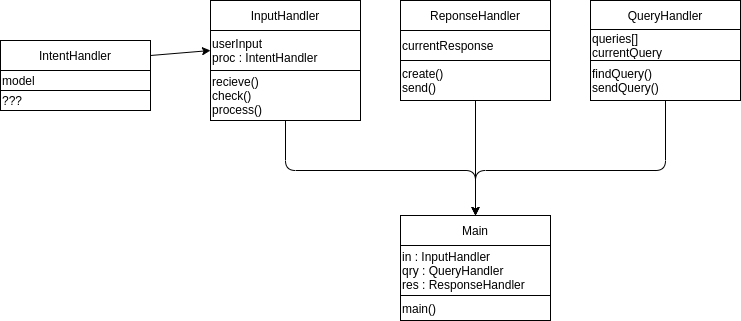

The diagram above was exported from draw.io. Its source (the exported page's mxGraphModel, read from the mxfile embedded in the PNG):
<mxGraphModel dx="454" dy="762" grid="1" gridSize="10" guides="1" tooltips="1" connect="1" arrows="1" fold="1" page="1" pageScale="1" pageWidth="827" pageHeight="1169" math="0" shadow="0">
  <root>
    <mxCell id="WIyWlLk6GJQsqaUBKTNV-0" />
    <mxCell id="WIyWlLk6GJQsqaUBKTNV-1" parent="WIyWlLk6GJQsqaUBKTNV-0" />
    <mxCell id="92F7TbZmp62SrGCFvUiL-46" value="" style="edgeStyle=elbowEdgeStyle;elbow=vertical;endArrow=classic;html=1;" edge="1" parent="WIyWlLk6GJQsqaUBKTNV-1" source="92F7TbZmp62SrGCFvUiL-13" target="92F7TbZmp62SrGCFvUiL-37">
      <mxGeometry width="50" height="50" relative="1" as="geometry">
        <mxPoint x="340" y="350" as="sourcePoint" />
        <mxPoint x="507" y="316" as="targetPoint" />
        <Array as="points">
          <mxPoint x="420" y="270" />
        </Array>
      </mxGeometry>
    </mxCell>
    <mxCell id="92F7TbZmp62SrGCFvUiL-48" value="" style="endArrow=classic;html=1;entryX=0;entryY=0.5;entryDx=0;entryDy=0;exitX=1;exitY=0.5;exitDx=0;exitDy=0;" edge="1" parent="WIyWlLk6GJQsqaUBKTNV-1" source="92F7TbZmp62SrGCFvUiL-30" target="92F7TbZmp62SrGCFvUiL-11">
      <mxGeometry width="50" height="50" relative="1" as="geometry">
        <mxPoint x="340" y="350" as="sourcePoint" />
        <mxPoint x="390" y="300" as="targetPoint" />
      </mxGeometry>
    </mxCell>
    <mxCell id="92F7TbZmp62SrGCFvUiL-50" value="" style="endArrow=classic;html=1;" edge="1" parent="WIyWlLk6GJQsqaUBKTNV-1" source="92F7TbZmp62SrGCFvUiL-27" target="92F7TbZmp62SrGCFvUiL-37">
      <mxGeometry width="50" height="50" relative="1" as="geometry">
        <mxPoint x="340" y="350" as="sourcePoint" />
        <mxPoint x="390" y="300" as="targetPoint" />
      </mxGeometry>
    </mxCell>
    <mxCell id="92F7TbZmp62SrGCFvUiL-51" value="" style="edgeStyle=elbowEdgeStyle;elbow=vertical;endArrow=classic;html=1;" edge="1" parent="WIyWlLk6GJQsqaUBKTNV-1" source="92F7TbZmp62SrGCFvUiL-6" target="92F7TbZmp62SrGCFvUiL-37">
      <mxGeometry width="50" height="50" relative="1" as="geometry">
        <mxPoint x="340" y="350" as="sourcePoint" />
        <mxPoint x="390" y="300" as="targetPoint" />
        <Array as="points">
          <mxPoint x="590" y="270" />
        </Array>
      </mxGeometry>
    </mxCell>
    <mxCell id="92F7TbZmp62SrGCFvUiL-29" value="" style="shape=table;html=1;whiteSpace=wrap;startSize=0;container=1;collapsible=0;childLayout=tableLayout;" vertex="1" parent="WIyWlLk6GJQsqaUBKTNV-1">
      <mxGeometry x="30" y="140" width="150" height="70" as="geometry" />
    </mxCell>
    <mxCell id="92F7TbZmp62SrGCFvUiL-30" value="" style="shape=partialRectangle;html=1;whiteSpace=wrap;collapsible=0;dropTarget=0;pointerEvents=0;fillColor=none;top=0;left=0;bottom=0;right=0;points=[[0,0.5],[1,0.5]];portConstraint=eastwest;" vertex="1" parent="92F7TbZmp62SrGCFvUiL-29">
      <mxGeometry width="150" height="30" as="geometry" />
    </mxCell>
    <mxCell id="92F7TbZmp62SrGCFvUiL-31" value="IntentHandler" style="shape=partialRectangle;html=1;whiteSpace=wrap;connectable=0;overflow=hidden;fillColor=none;top=0;left=0;bottom=0;right=0;" vertex="1" parent="92F7TbZmp62SrGCFvUiL-30">
      <mxGeometry width="150" height="30" as="geometry" />
    </mxCell>
    <mxCell id="92F7TbZmp62SrGCFvUiL-32" value="" style="shape=partialRectangle;html=1;whiteSpace=wrap;collapsible=0;dropTarget=0;pointerEvents=0;fillColor=none;top=0;left=0;bottom=0;right=0;points=[[0,0.5],[1,0.5]];portConstraint=eastwest;" vertex="1" parent="92F7TbZmp62SrGCFvUiL-29">
      <mxGeometry y="30" width="150" height="20" as="geometry" />
    </mxCell>
    <mxCell id="92F7TbZmp62SrGCFvUiL-33" value="model" style="shape=partialRectangle;html=1;whiteSpace=wrap;connectable=0;overflow=hidden;fillColor=none;top=0;left=0;bottom=0;right=0;align=left;" vertex="1" parent="92F7TbZmp62SrGCFvUiL-32">
      <mxGeometry width="150" height="20" as="geometry" />
    </mxCell>
    <mxCell id="92F7TbZmp62SrGCFvUiL-34" value="" style="shape=partialRectangle;html=1;whiteSpace=wrap;collapsible=0;dropTarget=0;pointerEvents=0;fillColor=none;top=0;left=0;bottom=0;right=0;points=[[0,0.5],[1,0.5]];portConstraint=eastwest;" vertex="1" parent="92F7TbZmp62SrGCFvUiL-29">
      <mxGeometry y="50" width="150" height="20" as="geometry" />
    </mxCell>
    <mxCell id="92F7TbZmp62SrGCFvUiL-35" value="???" style="shape=partialRectangle;html=1;whiteSpace=wrap;connectable=0;overflow=hidden;fillColor=none;top=0;left=0;bottom=0;right=0;align=left;" vertex="1" parent="92F7TbZmp62SrGCFvUiL-34">
      <mxGeometry width="150" height="20" as="geometry" />
    </mxCell>
    <mxCell id="92F7TbZmp62SrGCFvUiL-36" value="" style="shape=table;html=1;whiteSpace=wrap;startSize=0;container=1;collapsible=0;childLayout=tableLayout;" vertex="1" parent="WIyWlLk6GJQsqaUBKTNV-1">
      <mxGeometry x="430" y="315" width="150" height="105" as="geometry" />
    </mxCell>
    <mxCell id="92F7TbZmp62SrGCFvUiL-37" value="" style="shape=partialRectangle;html=1;whiteSpace=wrap;collapsible=0;dropTarget=0;pointerEvents=0;fillColor=none;top=0;left=0;bottom=0;right=0;points=[[0,0.5],[1,0.5]];portConstraint=eastwest;" vertex="1" parent="92F7TbZmp62SrGCFvUiL-36">
      <mxGeometry width="150" height="30" as="geometry" />
    </mxCell>
    <mxCell id="92F7TbZmp62SrGCFvUiL-38" value="Main" style="shape=partialRectangle;html=1;whiteSpace=wrap;connectable=0;overflow=hidden;fillColor=none;top=0;left=0;bottom=0;right=0;" vertex="1" parent="92F7TbZmp62SrGCFvUiL-37">
      <mxGeometry width="150" height="30" as="geometry" />
    </mxCell>
    <mxCell id="92F7TbZmp62SrGCFvUiL-39" value="" style="shape=partialRectangle;html=1;whiteSpace=wrap;collapsible=0;dropTarget=0;pointerEvents=0;fillColor=none;top=0;left=0;bottom=0;right=0;points=[[0,0.5],[1,0.5]];portConstraint=eastwest;" vertex="1" parent="92F7TbZmp62SrGCFvUiL-36">
      <mxGeometry y="30" width="150" height="50" as="geometry" />
    </mxCell>
    <mxCell id="92F7TbZmp62SrGCFvUiL-40" value="in : InputHandler&lt;br&gt;qry : QueryHandler&lt;br&gt;res : ResponseHandler" style="shape=partialRectangle;html=1;whiteSpace=wrap;connectable=0;overflow=hidden;fillColor=none;top=0;left=0;bottom=0;right=0;align=left;" vertex="1" parent="92F7TbZmp62SrGCFvUiL-39">
      <mxGeometry width="150" height="50" as="geometry" />
    </mxCell>
    <mxCell id="92F7TbZmp62SrGCFvUiL-41" value="" style="shape=partialRectangle;html=1;whiteSpace=wrap;collapsible=0;dropTarget=0;pointerEvents=0;fillColor=none;top=0;left=0;bottom=0;right=0;points=[[0,0.5],[1,0.5]];portConstraint=eastwest;" vertex="1" parent="92F7TbZmp62SrGCFvUiL-36">
      <mxGeometry y="80" width="150" height="25" as="geometry" />
    </mxCell>
    <mxCell id="92F7TbZmp62SrGCFvUiL-42" value="main()&lt;br&gt;" style="shape=partialRectangle;html=1;whiteSpace=wrap;connectable=0;overflow=hidden;fillColor=none;top=0;left=0;bottom=0;right=0;align=left;" vertex="1" parent="92F7TbZmp62SrGCFvUiL-41">
      <mxGeometry width="150" height="25" as="geometry" />
    </mxCell>
    <mxCell id="92F7TbZmp62SrGCFvUiL-1" value="" style="shape=table;html=1;whiteSpace=wrap;startSize=0;container=1;collapsible=0;childLayout=tableLayout;" vertex="1" parent="WIyWlLk6GJQsqaUBKTNV-1">
      <mxGeometry x="620" y="100" width="150" height="100" as="geometry" />
    </mxCell>
    <mxCell id="92F7TbZmp62SrGCFvUiL-2" value="" style="shape=partialRectangle;html=1;whiteSpace=wrap;collapsible=0;dropTarget=0;pointerEvents=0;fillColor=none;top=0;left=0;bottom=0;right=0;points=[[0,0.5],[1,0.5]];portConstraint=eastwest;" vertex="1" parent="92F7TbZmp62SrGCFvUiL-1">
      <mxGeometry width="150" height="29" as="geometry" />
    </mxCell>
    <mxCell id="92F7TbZmp62SrGCFvUiL-3" value="QueryHandler" style="shape=partialRectangle;html=1;whiteSpace=wrap;connectable=0;overflow=hidden;fillColor=none;top=0;left=0;bottom=0;right=0;" vertex="1" parent="92F7TbZmp62SrGCFvUiL-2">
      <mxGeometry width="150" height="29" as="geometry" />
    </mxCell>
    <mxCell id="92F7TbZmp62SrGCFvUiL-4" value="" style="shape=partialRectangle;html=1;whiteSpace=wrap;collapsible=0;dropTarget=0;pointerEvents=0;fillColor=none;top=0;left=0;bottom=0;right=0;points=[[0,0.5],[1,0.5]];portConstraint=eastwest;" vertex="1" parent="92F7TbZmp62SrGCFvUiL-1">
      <mxGeometry y="29" width="150" height="31" as="geometry" />
    </mxCell>
    <mxCell id="92F7TbZmp62SrGCFvUiL-5" value="queries[]&lt;br&gt;currentQuery" style="shape=partialRectangle;html=1;whiteSpace=wrap;connectable=0;overflow=hidden;fillColor=none;top=0;left=0;bottom=0;right=0;align=left;" vertex="1" parent="92F7TbZmp62SrGCFvUiL-4">
      <mxGeometry width="150" height="31" as="geometry" />
    </mxCell>
    <mxCell id="92F7TbZmp62SrGCFvUiL-6" value="" style="shape=partialRectangle;html=1;whiteSpace=wrap;collapsible=0;dropTarget=0;pointerEvents=0;fillColor=none;top=0;left=0;bottom=0;right=0;points=[[0,0.5],[1,0.5]];portConstraint=eastwest;" vertex="1" parent="92F7TbZmp62SrGCFvUiL-1">
      <mxGeometry y="60" width="150" height="40" as="geometry" />
    </mxCell>
    <mxCell id="92F7TbZmp62SrGCFvUiL-7" value="findQuery()&lt;br&gt;sendQuery()" style="shape=partialRectangle;html=1;whiteSpace=wrap;connectable=0;overflow=hidden;fillColor=none;top=0;left=0;bottom=0;right=0;align=left;" vertex="1" parent="92F7TbZmp62SrGCFvUiL-6">
      <mxGeometry width="150" height="40" as="geometry" />
    </mxCell>
    <mxCell id="92F7TbZmp62SrGCFvUiL-22" value="" style="shape=table;html=1;whiteSpace=wrap;startSize=0;container=1;collapsible=0;childLayout=tableLayout;" vertex="1" parent="WIyWlLk6GJQsqaUBKTNV-1">
      <mxGeometry x="430" y="100" width="150" height="100" as="geometry" />
    </mxCell>
    <mxCell id="92F7TbZmp62SrGCFvUiL-23" value="" style="shape=partialRectangle;html=1;whiteSpace=wrap;collapsible=0;dropTarget=0;pointerEvents=0;fillColor=none;top=0;left=0;bottom=0;right=0;points=[[0,0.5],[1,0.5]];portConstraint=eastwest;" vertex="1" parent="92F7TbZmp62SrGCFvUiL-22">
      <mxGeometry width="150" height="30" as="geometry" />
    </mxCell>
    <mxCell id="92F7TbZmp62SrGCFvUiL-24" value="ReponseHandler" style="shape=partialRectangle;html=1;whiteSpace=wrap;connectable=0;overflow=hidden;fillColor=none;top=0;left=0;bottom=0;right=0;" vertex="1" parent="92F7TbZmp62SrGCFvUiL-23">
      <mxGeometry width="150" height="30" as="geometry" />
    </mxCell>
    <mxCell id="92F7TbZmp62SrGCFvUiL-25" value="" style="shape=partialRectangle;html=1;whiteSpace=wrap;collapsible=0;dropTarget=0;pointerEvents=0;fillColor=none;top=0;left=0;bottom=0;right=0;points=[[0,0.5],[1,0.5]];portConstraint=eastwest;" vertex="1" parent="92F7TbZmp62SrGCFvUiL-22">
      <mxGeometry y="30" width="150" height="30" as="geometry" />
    </mxCell>
    <mxCell id="92F7TbZmp62SrGCFvUiL-26" value="currentResponse" style="shape=partialRectangle;html=1;whiteSpace=wrap;connectable=0;overflow=hidden;fillColor=none;top=0;left=0;bottom=0;right=0;align=left;" vertex="1" parent="92F7TbZmp62SrGCFvUiL-25">
      <mxGeometry width="150" height="30" as="geometry" />
    </mxCell>
    <mxCell id="92F7TbZmp62SrGCFvUiL-27" value="" style="shape=partialRectangle;html=1;whiteSpace=wrap;collapsible=0;dropTarget=0;pointerEvents=0;fillColor=none;top=0;left=0;bottom=0;right=0;points=[[0,0.5],[1,0.5]];portConstraint=eastwest;" vertex="1" parent="92F7TbZmp62SrGCFvUiL-22">
      <mxGeometry y="60" width="150" height="40" as="geometry" />
    </mxCell>
    <mxCell id="92F7TbZmp62SrGCFvUiL-28" value="create()&lt;br&gt;send()" style="shape=partialRectangle;html=1;whiteSpace=wrap;connectable=0;overflow=hidden;fillColor=none;top=0;left=0;bottom=0;right=0;align=left;" vertex="1" parent="92F7TbZmp62SrGCFvUiL-27">
      <mxGeometry width="150" height="40" as="geometry" />
    </mxCell>
    <mxCell id="92F7TbZmp62SrGCFvUiL-8" value="" style="shape=table;html=1;whiteSpace=wrap;startSize=0;container=1;collapsible=0;childLayout=tableLayout;" vertex="1" parent="WIyWlLk6GJQsqaUBKTNV-1">
      <mxGeometry x="240" y="100" width="150" height="120" as="geometry" />
    </mxCell>
    <mxCell id="92F7TbZmp62SrGCFvUiL-9" value="" style="shape=partialRectangle;html=1;whiteSpace=wrap;collapsible=0;dropTarget=0;pointerEvents=0;fillColor=none;top=0;left=0;bottom=0;right=0;points=[[0,0.5],[1,0.5]];portConstraint=eastwest;" vertex="1" parent="92F7TbZmp62SrGCFvUiL-8">
      <mxGeometry width="150" height="30" as="geometry" />
    </mxCell>
    <mxCell id="92F7TbZmp62SrGCFvUiL-10" value="InputHandler" style="shape=partialRectangle;html=1;whiteSpace=wrap;connectable=0;overflow=hidden;fillColor=none;top=0;left=0;bottom=0;right=0;" vertex="1" parent="92F7TbZmp62SrGCFvUiL-9">
      <mxGeometry width="150" height="30" as="geometry" />
    </mxCell>
    <mxCell id="92F7TbZmp62SrGCFvUiL-11" value="" style="shape=partialRectangle;html=1;whiteSpace=wrap;collapsible=0;dropTarget=0;pointerEvents=0;fillColor=none;top=0;left=0;bottom=0;right=0;points=[[0,0.5],[1,0.5]];portConstraint=eastwest;" vertex="1" parent="92F7TbZmp62SrGCFvUiL-8">
      <mxGeometry y="30" width="150" height="40" as="geometry" />
    </mxCell>
    <mxCell id="92F7TbZmp62SrGCFvUiL-12" value="userInput&lt;br&gt;proc : IntentHandler" style="shape=partialRectangle;html=1;whiteSpace=wrap;connectable=0;overflow=hidden;fillColor=none;top=0;left=0;bottom=0;right=0;align=left;" vertex="1" parent="92F7TbZmp62SrGCFvUiL-11">
      <mxGeometry width="150" height="40" as="geometry" />
    </mxCell>
    <mxCell id="92F7TbZmp62SrGCFvUiL-13" value="" style="shape=partialRectangle;html=1;whiteSpace=wrap;collapsible=0;dropTarget=0;pointerEvents=0;fillColor=none;top=0;left=0;bottom=0;right=0;points=[[0,0.5],[1,0.5]];portConstraint=eastwest;" vertex="1" parent="92F7TbZmp62SrGCFvUiL-8">
      <mxGeometry y="70" width="150" height="50" as="geometry" />
    </mxCell>
    <mxCell id="92F7TbZmp62SrGCFvUiL-14" value="recieve()&lt;br&gt;check()&lt;br&gt;process()" style="shape=partialRectangle;html=1;whiteSpace=wrap;connectable=0;overflow=hidden;fillColor=none;top=0;left=0;bottom=0;right=0;align=left;" vertex="1" parent="92F7TbZmp62SrGCFvUiL-13">
      <mxGeometry width="150" height="50" as="geometry" />
    </mxCell>
  </root>
</mxGraphModel>